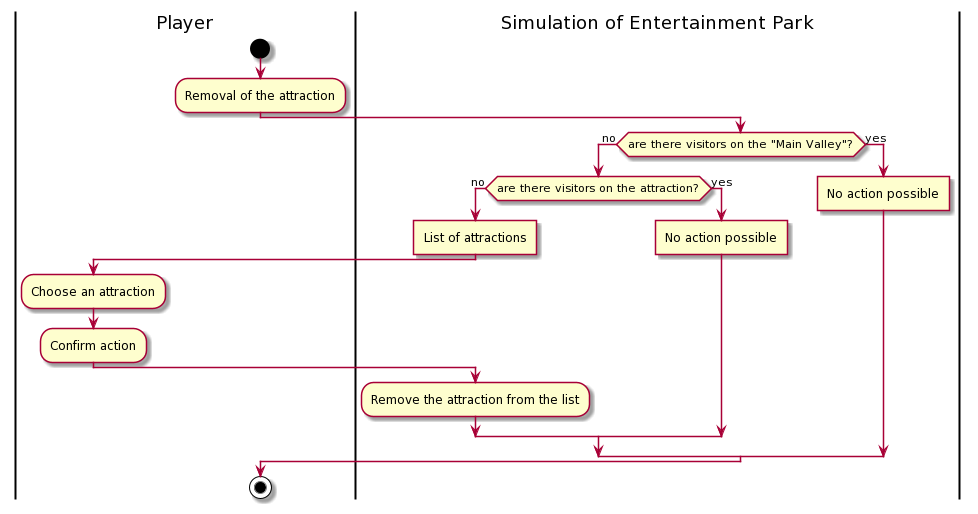

The diagram above was rendered by PlantUML. Its source (embedded in the PNG):
@startuml
skinparam ConditionEndStyle hline
|Player|
start
:Removal of the attraction;
|Simulation of Entertainment Park|
if (are there visitors on the "Main Valley"?) then (no)
If (are there visitors on the attraction?) then (no) 
:List of attractions]
|Player|
:Choose an attraction;
:Confirm action;
|Simulation of Entertainment Park|
:Remove the attraction from the list;
else (yes)
:No action possible]
endif
else (yes)
:No action possible]
|Player|
endif
stop
@enduml